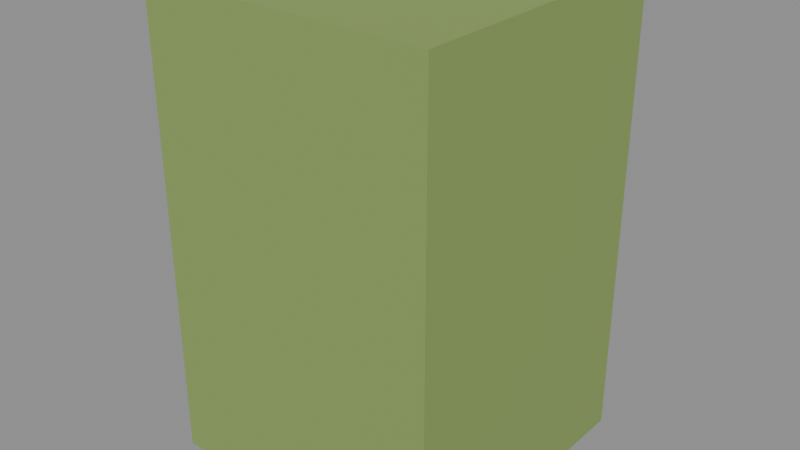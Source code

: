 # Source: quayside-lawn.blend  (saved by Blender 4.3.34; exported with 4.5.12 LTS)
import bpy
from mathutils import Matrix  # noqa: F401  (used for matrix-valued properties, if any)

bpy.ops.wm.read_factory_settings(use_empty=True)
scene = bpy.context.scene
scene.name = 'Scene'

# ---- materials (node trees are filled in below, after node groups)
mat_hand_painted_pigments = bpy.data.materials.new('Hand-painted pigments')
mat_hand_painted_pigments.use_backface_culling = True

# ---- material node trees
mat_hand_painted_pigments.use_nodes = True; mat_hand_painted_pigments.node_tree.nodes.clear()
_N = mat_hand_painted_pigments.node_tree.nodes; _L = mat_hand_painted_pigments.node_tree.links
n0 = _N.new('ShaderNodeBsdfPrincipled'); n0.name = 'Principled BSDF'; n0.location = (10, 300)
n0.inputs[2].default_value = 0.84
n1 = _N.new('ShaderNodeOutputMaterial'); n1.name = 'Material Output'; n1.location = (300, 300)
n2 = _N.new('ShaderNodeVertexColor'); n2.name = 'Color Attribute'; n2.location = (0, 0)
n2.layer_name = 'Pigment'
_L.new(n0.outputs[0], n1.inputs[0])
_L.new(n2.outputs[0], n0.inputs[0])
n1.is_active_output = True

# ---- meshes
me_quayside_lawn = bpy.data.meshes.new('quayside-lawn')
me_quayside_lawn.from_pydata([(-0.5, -0.5, -1.6), (0.5, -0.5, -1.6), (-0.5, 0.5, -1.6), (0.5, 0.5, -1.6), (-0.5, -0.5, 0.0), (0.5, -0.5, 0.0), (-0.5, 0.5, 0.0), (0.5, 0.5, 0.0)], [], [(0, 2, 3, 1), (4, 5, 7, 6), (0, 1, 5, 4), (1, 3, 7, 5), (3, 2, 6, 7), (2, 0, 4, 6)])
_ca = me_quayside_lawn.color_attributes.new('Pigment', 'BYTE_COLOR', 'CORNER')
_ca.data.foreach_set('color', [0.2502, 0.3613, 0.1046, 1.0, 0.2502, 0.3613, 0.1046, 1.0, 0.2502, 0.3613, 0.1046, 1.0, 0.2502, 0.3613, 0.1046, 1.0, 0.2502, 0.3613, 0.1046, 1.0, 0.2502, 0.3613, 0.1046, 1.0, 0.2502, 0.3613, 0.1046, 1.0, 0.2502, 0.3613, 0.1046, 1.0, 0.2502, 0.3613, 0.1046, 1.0, 0.2502, 0.3613, 0.1046, 1.0, 0.2502, 0.3613, 0.1046, 1.0, 0.2502, 0.3613, 0.1046, 1.0, 0.2502, 0.3613, 0.1046, 1.0, 0.2502, 0.3613, 0.1046, 1.0, 0.2502, 0.3613, 0.1046, 1.0, 0.2502, 0.3613, 0.1046, 1.0, 0.2502, 0.3613, 0.1046, 1.0, 0.2502, 0.3613, 0.1046, 1.0, 0.2502, 0.3613, 0.1046, 1.0, 0.2502, 0.3613, 0.1046, 1.0, 0.2502, 0.3613, 0.1046, 1.0, 0.2502, 0.3613, 0.1046, 1.0, 0.2502, 0.3613, 0.1046, 1.0, 0.2502, 0.3613, 0.1046, 1.0])
me_quayside_lawn.materials.append(mat_hand_painted_pigments)
me_quayside_lawn.update()

# ---- objects
ob_quayside_lawn = bpy.data.objects.new('quayside-lawn', me_quayside_lawn)

# ---- transforms, parenting, visibility, modifiers, constraints
ob_quayside_lawn.location = (0.0, 0.0, 0.0)

# ---- collection membership
scene.collection.objects.link(ob_quayside_lawn)

# ---- scene / render settings (as saved in the file)
scene.frame_start = 1; scene.frame_end = 250; scene.frame_set(1)
scene.render.engine = 'BLENDER_EEVEE_NEXT'
bpy.context.view_layer.update()

# ---- added for rendering (the .blend has no active camera and no usable light): camera, sun + grey world if the file has none
cam_auto = bpy.data.cameras.new('AutoCamera')
cam_auto.lens = 50.0
cam_auto.sensor_width = 36.0
cam_auto.clip_end = 1000.0
ob_auto_camera = bpy.data.objects.new('AutoCamera', cam_auto)
scene.collection.objects.link(ob_auto_camera)
ob_auto_camera.location = (1.97574, -2.37089, 0.780591)
ob_auto_camera.rotation_euler = (1.09748, -7.21219e-08, 0.694738)
scene.camera = ob_auto_camera
light_auto_sun = bpy.data.lights.new('AutoSun', 'SUN')
light_auto_sun.energy = 3.0
light_auto_sun.angle = 0.0523599
ob_auto_sun = bpy.data.objects.new('AutoSun', light_auto_sun)
scene.collection.objects.link(ob_auto_sun)
ob_auto_sun.rotation_euler = (0.872665, 0.174533, 0.523599)
if scene.world is None:
    world_auto = bpy.data.worlds.new('AutoWorld')
    world_auto.color = (0.3, 0.3, 0.3)
    scene.world = world_auto
bpy.context.view_layer.update()
